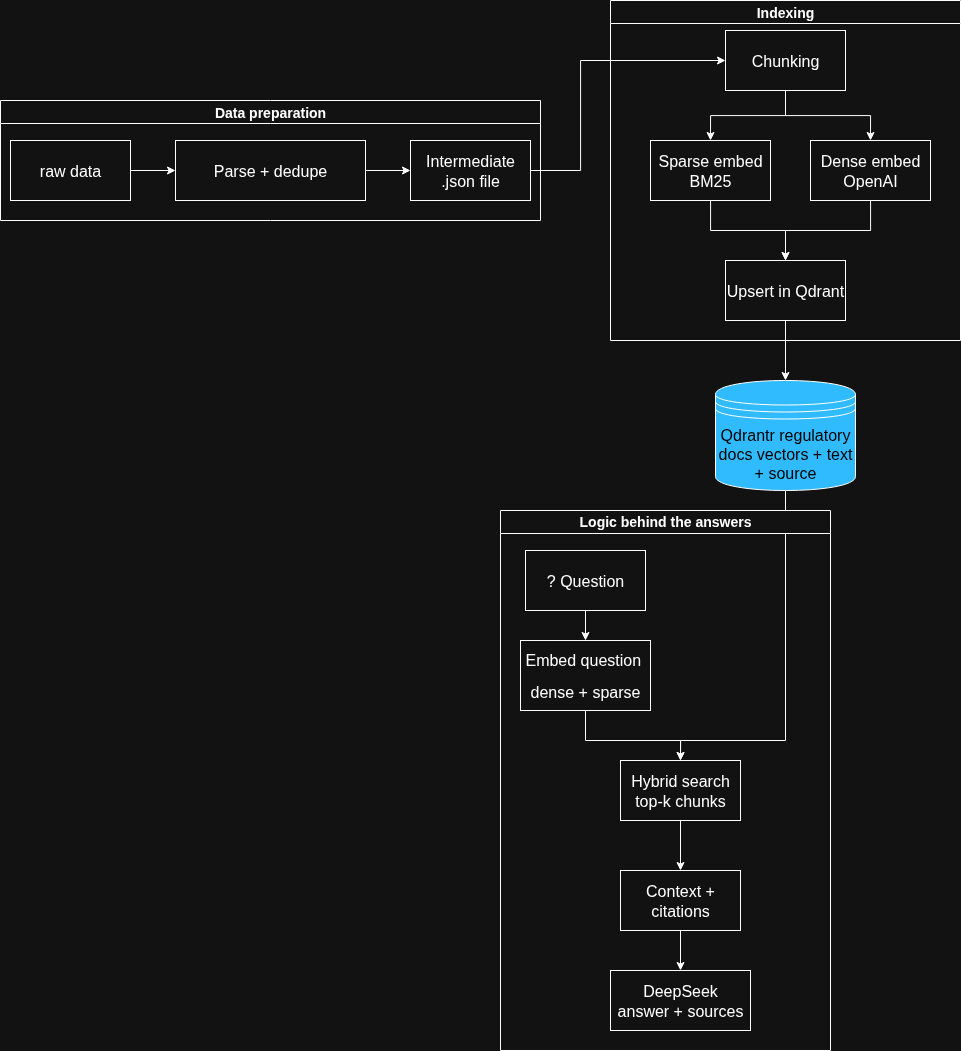

The diagram above was exported from draw.io. Its source (the exported page's mxGraphModel, read from the mxfile embedded in the PNG):
<mxGraphModel dx="2345" dy="962" grid="1" gridSize="10" guides="1" tooltips="1" connect="1" arrows="1" fold="1" page="1" pageScale="1" pageWidth="850" pageHeight="1100" math="0" shadow="0">
  <root>
    <mxCell id="0" />
    <mxCell id="1" parent="0" />
    <mxCell id="ItzpQXMD1-eSBNOVP0Eg-1" value="&lt;p&gt;&lt;font style=&quot;font-size: 14px;&quot;&gt;Data preparation&lt;/font&gt;&lt;/p&gt;" style="swimlane;whiteSpace=wrap;html=1;" vertex="1" parent="1">
      <mxGeometry x="-20" y="210" width="540" height="120" as="geometry" />
    </mxCell>
    <mxCell id="ItzpQXMD1-eSBNOVP0Eg-15" style="edgeStyle=orthogonalEdgeStyle;rounded=0;orthogonalLoop=1;jettySize=auto;html=1;entryX=0;entryY=0.5;entryDx=0;entryDy=0;" edge="1" parent="ItzpQXMD1-eSBNOVP0Eg-1" source="ItzpQXMD1-eSBNOVP0Eg-2" target="ItzpQXMD1-eSBNOVP0Eg-4">
      <mxGeometry relative="1" as="geometry" />
    </mxCell>
    <mxCell id="ItzpQXMD1-eSBNOVP0Eg-2" value="&lt;font style=&quot;font-size: 16px;&quot;&gt;raw data&lt;/font&gt;" style="rounded=0;whiteSpace=wrap;html=1;" vertex="1" parent="ItzpQXMD1-eSBNOVP0Eg-1">
      <mxGeometry x="10" y="40" width="120" height="60" as="geometry" />
    </mxCell>
    <mxCell id="ItzpQXMD1-eSBNOVP0Eg-4" value="&lt;p&gt;&lt;font style=&quot;font-size: 16px;&quot;&gt;Parse + dedupe&lt;/font&gt;&lt;/p&gt;" style="rounded=0;whiteSpace=wrap;html=1;" vertex="1" parent="ItzpQXMD1-eSBNOVP0Eg-1">
      <mxGeometry x="175" y="40" width="190" height="60" as="geometry" />
    </mxCell>
    <mxCell id="ItzpQXMD1-eSBNOVP0Eg-5" value="&lt;p&gt;&lt;font style=&quot;font-size: 16px;&quot;&gt;Intermediate .json file&lt;/font&gt;&lt;/p&gt;" style="rounded=0;whiteSpace=wrap;html=1;" vertex="1" parent="ItzpQXMD1-eSBNOVP0Eg-1">
      <mxGeometry x="410" y="40" width="120" height="60" as="geometry" />
    </mxCell>
    <mxCell id="ItzpQXMD1-eSBNOVP0Eg-11" style="edgeStyle=orthogonalEdgeStyle;rounded=0;orthogonalLoop=1;jettySize=auto;html=1;" edge="1" parent="ItzpQXMD1-eSBNOVP0Eg-1" source="ItzpQXMD1-eSBNOVP0Eg-4" target="ItzpQXMD1-eSBNOVP0Eg-5">
      <mxGeometry relative="1" as="geometry" />
    </mxCell>
    <mxCell id="ItzpQXMD1-eSBNOVP0Eg-41" style="edgeStyle=orthogonalEdgeStyle;rounded=0;orthogonalLoop=1;jettySize=auto;html=1;exitX=0.5;exitY=1;exitDx=0;exitDy=0;entryX=0.5;entryY=0;entryDx=0;entryDy=0;" edge="1" parent="1" source="ItzpQXMD1-eSBNOVP0Eg-8" target="ItzpQXMD1-eSBNOVP0Eg-33">
      <mxGeometry relative="1" as="geometry">
        <Array as="points">
          <mxPoint x="765" y="850" />
          <mxPoint x="660" y="850" />
        </Array>
      </mxGeometry>
    </mxCell>
    <mxCell id="ItzpQXMD1-eSBNOVP0Eg-8" value="&lt;p&gt;&lt;font style=&quot;font-size: 16px; color: rgb(0, 0, 0);&quot;&gt;Qdrantr regulatory docs vectors + text + source&lt;/font&gt;&lt;/p&gt;" style="shape=datastore;whiteSpace=wrap;html=1;fillColor=#31BBFF;strokeColor=#FFFFFF;fontColor=#000000;" vertex="1" parent="1">
      <mxGeometry x="695" y="490" width="140" height="110" as="geometry" />
    </mxCell>
    <mxCell id="ItzpQXMD1-eSBNOVP0Eg-16" value="&lt;font style=&quot;font-size: 14px;&quot;&gt;Indexing&lt;/font&gt;" style="swimlane;whiteSpace=wrap;html=1;startSize=23;" vertex="1" parent="1">
      <mxGeometry x="590" y="110" width="350" height="340" as="geometry" />
    </mxCell>
    <mxCell id="ItzpQXMD1-eSBNOVP0Eg-23" style="edgeStyle=orthogonalEdgeStyle;rounded=0;orthogonalLoop=1;jettySize=auto;html=1;entryX=0.5;entryY=0;entryDx=0;entryDy=0;" edge="1" parent="ItzpQXMD1-eSBNOVP0Eg-16" source="ItzpQXMD1-eSBNOVP0Eg-6" target="ItzpQXMD1-eSBNOVP0Eg-19">
      <mxGeometry relative="1" as="geometry" />
    </mxCell>
    <mxCell id="ItzpQXMD1-eSBNOVP0Eg-24" style="edgeStyle=orthogonalEdgeStyle;rounded=0;orthogonalLoop=1;jettySize=auto;html=1;entryX=0.5;entryY=0;entryDx=0;entryDy=0;" edge="1" parent="ItzpQXMD1-eSBNOVP0Eg-16" source="ItzpQXMD1-eSBNOVP0Eg-6" target="ItzpQXMD1-eSBNOVP0Eg-20">
      <mxGeometry relative="1" as="geometry" />
    </mxCell>
    <mxCell id="ItzpQXMD1-eSBNOVP0Eg-6" value="&lt;p&gt;&lt;font style=&quot;font-size: 16px;&quot;&gt;Chunking&lt;/font&gt;&lt;/p&gt;" style="rounded=0;whiteSpace=wrap;html=1;" vertex="1" parent="ItzpQXMD1-eSBNOVP0Eg-16">
      <mxGeometry x="115" y="30" width="120" height="60" as="geometry" />
    </mxCell>
    <mxCell id="ItzpQXMD1-eSBNOVP0Eg-26" style="edgeStyle=orthogonalEdgeStyle;rounded=0;orthogonalLoop=1;jettySize=auto;html=1;entryX=0.5;entryY=0;entryDx=0;entryDy=0;" edge="1" parent="ItzpQXMD1-eSBNOVP0Eg-16" source="ItzpQXMD1-eSBNOVP0Eg-19" target="ItzpQXMD1-eSBNOVP0Eg-25">
      <mxGeometry relative="1" as="geometry" />
    </mxCell>
    <mxCell id="ItzpQXMD1-eSBNOVP0Eg-19" value="&lt;p&gt;&lt;font style=&quot;font-size: 16px;&quot;&gt;Sparse embed BM25&lt;/font&gt;&lt;/p&gt;" style="rounded=0;whiteSpace=wrap;html=1;" vertex="1" parent="ItzpQXMD1-eSBNOVP0Eg-16">
      <mxGeometry x="40" y="140" width="120" height="60" as="geometry" />
    </mxCell>
    <mxCell id="ItzpQXMD1-eSBNOVP0Eg-27" style="edgeStyle=orthogonalEdgeStyle;rounded=0;orthogonalLoop=1;jettySize=auto;html=1;entryX=0.5;entryY=0;entryDx=0;entryDy=0;" edge="1" parent="ItzpQXMD1-eSBNOVP0Eg-16" source="ItzpQXMD1-eSBNOVP0Eg-20" target="ItzpQXMD1-eSBNOVP0Eg-25">
      <mxGeometry relative="1" as="geometry" />
    </mxCell>
    <mxCell id="ItzpQXMD1-eSBNOVP0Eg-20" value="&lt;p&gt;&lt;font style=&quot;font-size: 16px;&quot;&gt;Dense embed OpenAI&lt;/font&gt;&lt;/p&gt;" style="rounded=0;whiteSpace=wrap;html=1;" vertex="1" parent="ItzpQXMD1-eSBNOVP0Eg-16">
      <mxGeometry x="200" y="140" width="120" height="60" as="geometry" />
    </mxCell>
    <mxCell id="ItzpQXMD1-eSBNOVP0Eg-25" value="&lt;p&gt;&lt;font style=&quot;font-size: 16px;&quot;&gt;Upsert in Qdrant&lt;/font&gt;&lt;/p&gt;" style="rounded=0;whiteSpace=wrap;html=1;" vertex="1" parent="ItzpQXMD1-eSBNOVP0Eg-16">
      <mxGeometry x="115" y="260" width="120" height="60" as="geometry" />
    </mxCell>
    <mxCell id="ItzpQXMD1-eSBNOVP0Eg-18" style="edgeStyle=orthogonalEdgeStyle;rounded=0;orthogonalLoop=1;jettySize=auto;html=1;entryX=0;entryY=0.5;entryDx=0;entryDy=0;" edge="1" parent="1" source="ItzpQXMD1-eSBNOVP0Eg-5" target="ItzpQXMD1-eSBNOVP0Eg-6">
      <mxGeometry relative="1" as="geometry">
        <Array as="points">
          <mxPoint x="560" y="280" />
          <mxPoint x="560" y="170" />
        </Array>
      </mxGeometry>
    </mxCell>
    <mxCell id="ItzpQXMD1-eSBNOVP0Eg-28" style="edgeStyle=orthogonalEdgeStyle;rounded=0;orthogonalLoop=1;jettySize=auto;html=1;entryX=0.5;entryY=0;entryDx=0;entryDy=0;" edge="1" parent="1" source="ItzpQXMD1-eSBNOVP0Eg-25" target="ItzpQXMD1-eSBNOVP0Eg-8">
      <mxGeometry relative="1" as="geometry" />
    </mxCell>
    <mxCell id="ItzpQXMD1-eSBNOVP0Eg-29" value="&lt;p&gt;&lt;font style=&quot;font-size: 14px;&quot;&gt;Logic behind the answers&lt;/font&gt;&lt;/p&gt;" style="swimlane;whiteSpace=wrap;html=1;" vertex="1" parent="1">
      <mxGeometry x="480" y="620" width="330" height="540" as="geometry" />
    </mxCell>
    <mxCell id="ItzpQXMD1-eSBNOVP0Eg-37" style="edgeStyle=orthogonalEdgeStyle;rounded=0;orthogonalLoop=1;jettySize=auto;html=1;exitX=0.5;exitY=1;exitDx=0;exitDy=0;entryX=0.5;entryY=0;entryDx=0;entryDy=0;" edge="1" parent="ItzpQXMD1-eSBNOVP0Eg-29" source="ItzpQXMD1-eSBNOVP0Eg-30" target="ItzpQXMD1-eSBNOVP0Eg-31">
      <mxGeometry relative="1" as="geometry" />
    </mxCell>
    <mxCell id="ItzpQXMD1-eSBNOVP0Eg-30" value="&lt;p&gt;&lt;font style=&quot;font-size: 16px;&quot;&gt;? Question&lt;/font&gt;&lt;/p&gt;" style="rounded=0;whiteSpace=wrap;html=1;" vertex="1" parent="ItzpQXMD1-eSBNOVP0Eg-29">
      <mxGeometry x="25" y="40" width="120" height="60" as="geometry" />
    </mxCell>
    <mxCell id="ItzpQXMD1-eSBNOVP0Eg-38" style="edgeStyle=orthogonalEdgeStyle;rounded=0;orthogonalLoop=1;jettySize=auto;html=1;entryX=0.5;entryY=0;entryDx=0;entryDy=0;" edge="1" parent="ItzpQXMD1-eSBNOVP0Eg-29" source="ItzpQXMD1-eSBNOVP0Eg-31" target="ItzpQXMD1-eSBNOVP0Eg-33">
      <mxGeometry relative="1" as="geometry">
        <Array as="points">
          <mxPoint x="85" y="230" />
          <mxPoint x="180" y="230" />
        </Array>
      </mxGeometry>
    </mxCell>
    <mxCell id="ItzpQXMD1-eSBNOVP0Eg-31" value="&lt;p&gt;&lt;font style=&quot;font-size: 16px;&quot;&gt;Embed question&amp;nbsp;&lt;/font&gt;&lt;/p&gt;&lt;p&gt;&lt;font style=&quot;font-size: 16px;&quot;&gt;dense + sparse&lt;/font&gt;&lt;/p&gt;" style="rounded=0;whiteSpace=wrap;html=1;" vertex="1" parent="ItzpQXMD1-eSBNOVP0Eg-29">
      <mxGeometry x="20" y="130" width="130" height="70" as="geometry" />
    </mxCell>
    <mxCell id="ItzpQXMD1-eSBNOVP0Eg-39" value="" style="edgeStyle=orthogonalEdgeStyle;rounded=0;orthogonalLoop=1;jettySize=auto;html=1;" edge="1" parent="ItzpQXMD1-eSBNOVP0Eg-29" source="ItzpQXMD1-eSBNOVP0Eg-33" target="ItzpQXMD1-eSBNOVP0Eg-34">
      <mxGeometry relative="1" as="geometry" />
    </mxCell>
    <mxCell id="ItzpQXMD1-eSBNOVP0Eg-33" value="&lt;p&gt;&lt;font style=&quot;font-size: 16px;&quot;&gt;Hybrid search top-k chunks&lt;/font&gt;&lt;/p&gt;" style="rounded=0;whiteSpace=wrap;html=1;" vertex="1" parent="ItzpQXMD1-eSBNOVP0Eg-29">
      <mxGeometry x="120" y="250" width="120" height="60" as="geometry" />
    </mxCell>
    <mxCell id="ItzpQXMD1-eSBNOVP0Eg-40" value="" style="edgeStyle=orthogonalEdgeStyle;rounded=0;orthogonalLoop=1;jettySize=auto;html=1;" edge="1" parent="ItzpQXMD1-eSBNOVP0Eg-29" source="ItzpQXMD1-eSBNOVP0Eg-34" target="ItzpQXMD1-eSBNOVP0Eg-35">
      <mxGeometry relative="1" as="geometry" />
    </mxCell>
    <mxCell id="ItzpQXMD1-eSBNOVP0Eg-34" value="&lt;p&gt;&lt;font style=&quot;font-size: 16px;&quot;&gt;Context + citations&lt;/font&gt;&lt;/p&gt;" style="rounded=0;whiteSpace=wrap;html=1;" vertex="1" parent="ItzpQXMD1-eSBNOVP0Eg-29">
      <mxGeometry x="120" y="360" width="120" height="60" as="geometry" />
    </mxCell>
    <mxCell id="ItzpQXMD1-eSBNOVP0Eg-35" value="&lt;p&gt;&lt;font style=&quot;font-size: 16px;&quot;&gt;DeepSeek answer&amp;nbsp;+ sources&lt;/font&gt;&lt;/p&gt;" style="rounded=0;whiteSpace=wrap;html=1;" vertex="1" parent="ItzpQXMD1-eSBNOVP0Eg-29">
      <mxGeometry x="110" y="460" width="140" height="60" as="geometry" />
    </mxCell>
  </root>
</mxGraphModel>